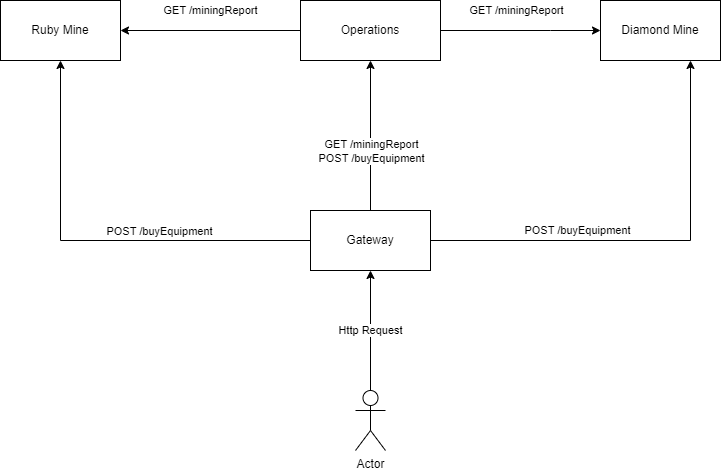

The diagram above was exported from draw.io. Its source (the exported page's mxGraphModel, read from the mxfile embedded in the PNG):
<mxGraphModel dx="1248" dy="535" grid="1" gridSize="10" guides="1" tooltips="1" connect="1" arrows="1" fold="1" page="1" pageScale="1" pageWidth="850" pageHeight="1100" math="0" shadow="0">
  <root>
    <mxCell id="0" />
    <mxCell id="1" parent="0" />
    <mxCell id="RhLZGZ_cLwH4Pm86FDsZ-10" style="edgeStyle=orthogonalEdgeStyle;rounded=0;orthogonalLoop=1;jettySize=auto;html=1;" parent="1" source="RhLZGZ_cLwH4Pm86FDsZ-1" target="RhLZGZ_cLwH4Pm86FDsZ-6" edge="1">
      <mxGeometry relative="1" as="geometry" />
    </mxCell>
    <mxCell id="RhLZGZ_cLwH4Pm86FDsZ-11" value="GET /miningReport&lt;br&gt;POST /buyEquipment" style="edgeLabel;html=1;align=center;verticalAlign=middle;resizable=0;points=[];" parent="RhLZGZ_cLwH4Pm86FDsZ-10" connectable="0" vertex="1">
      <mxGeometry x="-0.0908" y="-3" relative="1" as="geometry">
        <mxPoint x="-3" y="8" as="offset" />
      </mxGeometry>
    </mxCell>
    <mxCell id="RhLZGZ_cLwH4Pm86FDsZ-15" style="edgeStyle=orthogonalEdgeStyle;rounded=0;orthogonalLoop=1;jettySize=auto;html=1;entryX=0.5;entryY=1;entryDx=0;entryDy=0;" parent="1" source="RhLZGZ_cLwH4Pm86FDsZ-1" target="RhLZGZ_cLwH4Pm86FDsZ-2" edge="1">
      <mxGeometry relative="1" as="geometry" />
    </mxCell>
    <mxCell id="RhLZGZ_cLwH4Pm86FDsZ-16" value="POST /buyEquipment" style="edgeLabel;html=1;align=center;verticalAlign=middle;resizable=0;points=[];" parent="RhLZGZ_cLwH4Pm86FDsZ-15" connectable="0" vertex="1">
      <mxGeometry x="-0.2921" y="2" relative="1" as="geometry">
        <mxPoint y="-12" as="offset" />
      </mxGeometry>
    </mxCell>
    <mxCell id="RhLZGZ_cLwH4Pm86FDsZ-17" value="POST /buyEquipment" style="edgeStyle=orthogonalEdgeStyle;rounded=0;orthogonalLoop=1;jettySize=auto;html=1;entryX=0.75;entryY=1;entryDx=0;entryDy=0;" parent="1" source="RhLZGZ_cLwH4Pm86FDsZ-1" target="RhLZGZ_cLwH4Pm86FDsZ-3" edge="1">
      <mxGeometry x="-0.3333" y="10" relative="1" as="geometry">
        <mxPoint as="offset" />
      </mxGeometry>
    </mxCell>
    <mxCell id="RhLZGZ_cLwH4Pm86FDsZ-1" value="Gateway" style="rounded=0;whiteSpace=wrap;html=1;" parent="1" vertex="1">
      <mxGeometry x="300" y="410" width="120" height="60" as="geometry" />
    </mxCell>
    <mxCell id="RhLZGZ_cLwH4Pm86FDsZ-2" value="Ruby Mine" style="rounded=0;whiteSpace=wrap;html=1;" parent="1" vertex="1">
      <mxGeometry x="-10" y="200" width="120" height="60" as="geometry" />
    </mxCell>
    <mxCell id="RhLZGZ_cLwH4Pm86FDsZ-3" value="Diamond Mine" style="rounded=0;whiteSpace=wrap;html=1;" parent="1" vertex="1">
      <mxGeometry x="590" y="200" width="120" height="60" as="geometry" />
    </mxCell>
    <mxCell id="RhLZGZ_cLwH4Pm86FDsZ-13" value="GET /miningReport" style="edgeStyle=orthogonalEdgeStyle;rounded=0;orthogonalLoop=1;jettySize=auto;html=1;entryX=1;entryY=0.5;entryDx=0;entryDy=0;" parent="1" source="RhLZGZ_cLwH4Pm86FDsZ-6" target="RhLZGZ_cLwH4Pm86FDsZ-2" edge="1">
      <mxGeometry y="-20" relative="1" as="geometry">
        <mxPoint as="offset" />
      </mxGeometry>
    </mxCell>
    <mxCell id="RhLZGZ_cLwH4Pm86FDsZ-14" value="GET /miningReport" style="edgeStyle=orthogonalEdgeStyle;rounded=0;orthogonalLoop=1;jettySize=auto;html=1;" parent="1" source="RhLZGZ_cLwH4Pm86FDsZ-6" target="RhLZGZ_cLwH4Pm86FDsZ-3" edge="1">
      <mxGeometry x="-0.0476" y="20" relative="1" as="geometry">
        <Array as="points">
          <mxPoint x="540" y="230" />
          <mxPoint x="540" y="230" />
        </Array>
        <mxPoint as="offset" />
      </mxGeometry>
    </mxCell>
    <mxCell id="RhLZGZ_cLwH4Pm86FDsZ-6" value="Operations" style="rounded=0;whiteSpace=wrap;html=1;" parent="1" vertex="1">
      <mxGeometry x="290" y="200" width="140" height="60" as="geometry" />
    </mxCell>
    <mxCell id="pmUYLn1dYKhu3oNpVaiP-2" value="Http Request" style="edgeStyle=orthogonalEdgeStyle;rounded=0;orthogonalLoop=1;jettySize=auto;html=1;entryX=0.5;entryY=1;entryDx=0;entryDy=0;" parent="1" source="pmUYLn1dYKhu3oNpVaiP-1" target="RhLZGZ_cLwH4Pm86FDsZ-1" edge="1">
      <mxGeometry relative="1" as="geometry" />
    </mxCell>
    <mxCell id="pmUYLn1dYKhu3oNpVaiP-1" value="Actor" style="shape=umlActor;verticalLabelPosition=bottom;verticalAlign=top;html=1;outlineConnect=0;" parent="1" vertex="1">
      <mxGeometry x="345" y="590" width="30" height="60" as="geometry" />
    </mxCell>
  </root>
</mxGraphModel>